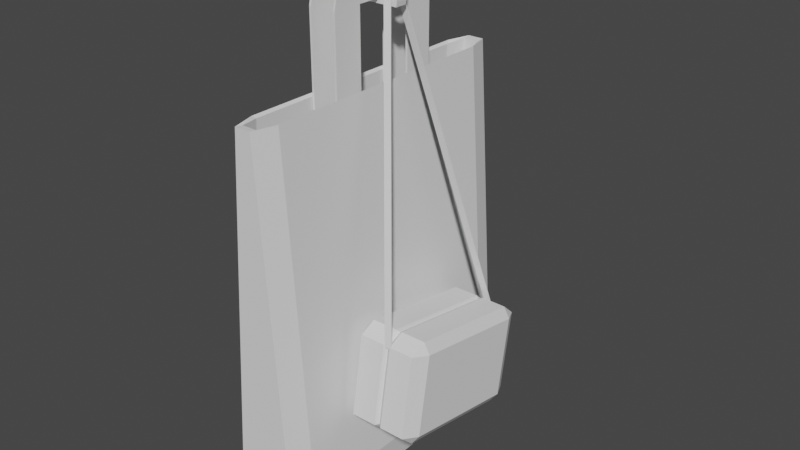 # Source: bags.blend  (saved by Blender 2.81.16; exported with 4.5.12 LTS)
import bpy
from mathutils import Matrix  # noqa: F401  (used for matrix-valued properties, if any)

bpy.ops.wm.read_factory_settings(use_empty=True)
scene = bpy.context.scene
scene.name = 'Scene'

# ---- collections
col_collection = bpy.data.collections.new('Collection'); scene.collection.children.link(col_collection)

# ---- world
world_world = bpy.data.worlds.new('World'); scene.world = world_world
world_world.use_nodes = True; world_world.node_tree.nodes.clear()
_N = world_world.node_tree.nodes; _L = world_world.node_tree.links
n0 = _N.new('ShaderNodeOutputWorld'); n0.name = 'World Output'; n0.location = (300, 300)
n1 = _N.new('ShaderNodeBackground'); n1.name = 'Background'; n1.location = (10, 300)
n1.inputs[0].default_value = (0.05088, 0.05088, 0.05088, 1.0)
_L.new(n1.outputs[0], n0.inputs[0])
n0.is_active_output = True
world_world.color = (0.05088, 0.05088, 0.05088)
world_world.use_sun_shadow = False
world_world.sun_shadow_jitter_overblur = 0.0

# ---- meshes
me_cube_005 = bpy.data.meshes.new('Cube.005')
me_cube_005.from_pydata([(-0.54, -0.54, -1.0), (-0.54, -1.0, -0.54), (-1.0, -0.54, -0.54), (-0.54, -1.0, 0.54), (-0.54, -0.54, 1.0), (-1.0, -0.54, 0.54), (-0.54, 0.54, -1.0), (-1.0, 0.54, -0.54), (-0.54, 1.0, -0.54), (-0.54, 0.54, 1.0), (-0.54, 1.0, 0.54), (-1.0, 0.54, 0.54), (0.6962, -0.3191, -0.8438), (0.8438, -0.3191, -0.6962), (0.54, -1.0, -0.54), (0.54, -0.54, 1.0), (0.54, -1.0, 0.54), (1.0, -0.54, 0.54), (0.6962, 0.3191, -0.8438), (0.54, 1.0, -0.54), (0.8438, 0.3191, -0.6962), (0.54, 0.54, 1.0), (1.0, 0.54, 0.54), (0.54, 1.0, 0.54), (0.54, -0.54, -1.0), (1.0, -0.54, -0.54), (1.0, 0.54, -0.54), (0.54, 0.54, -1.0), (18.99, -0.3191, -0.8517), (19.14, -0.3191, -0.7041), (19.14, 0.3191, -0.7041), (18.99, 0.3191, -0.8517), (18.35, -0.3191, -0.7002), (18.35, 0.3191, -0.7002), (18.2, 0.3191, -0.8478), (18.2, -0.3191, -0.8478), (19.31, 0.3191, -0.1217), (19.31, -0.3191, -0.1217), (18.52, -0.3191, -0.1178), (18.52, 0.3191, -0.1178), (13.85, -3.061, -3.689), (13.85, -1.541, -3.689), (13.85, -1.541, 0.3182), (14.4, -3.061, -3.689), (14.4, -1.541, -3.689), (14.4, -1.541, 0.3182), (13.85, -3.061, -0.6853), (13.85, -1.541, -0.6853), (14.4, -1.541, -0.6853), (14.4, -3.061, -0.6853), (13.85, 1.556, -3.689), (13.85, 1.556, 0.3182), (13.85, 3.075, -3.689), (14.4, 1.556, -3.689), (14.4, 1.556, 0.3182), (14.4, 3.075, -3.689), (13.85, 1.556, -0.6853), (13.85, 3.075, -0.6853), (14.4, 3.075, -0.6853), (14.4, 1.556, -0.6853), (13.85, -3.061, -0.6853), (13.85, -1.541, 0.3182), (13.85, -2.945, -0.3013), (13.85, -2.616, 0.02428), (13.85, -2.123, 0.2418), (14.4, -1.541, 0.3182), (14.4, -3.061, -0.6853), (14.4, -2.123, 0.2418), (14.4, -2.616, 0.02428), (14.4, -2.945, -0.3013), (13.85, 1.556, 0.3182), (13.85, 3.075, -0.6853), (13.85, 2.138, 0.2418), (13.85, 2.63, 0.02428), (13.85, 2.96, -0.3013), (14.4, 3.075, -0.6853), (14.4, 1.556, 0.3182), (14.4, 2.96, -0.3013), (14.4, 2.63, 0.02428), (14.4, 2.138, 0.2418), (2.134, -6.512, -16.23), (2.721, -7.752, -15.19), (1.0, -6.512, -15.24), (6.873, -6.512, -3.187), (8.57, -7.752, -3.187), (2.134, 6.512, -16.23), (1.0, 6.512, -15.24), (2.721, 7.752, -15.19), (8.57, 7.752, -3.187), (6.873, 6.512, -3.187), (19.14, -6.512, -16.23), (20.27, -6.512, -15.24), (18.55, -7.752, -15.19), (12.7, -7.752, -3.187), (14.4, -6.512, -3.187), (19.14, 6.512, -16.23), (18.55, 7.752, -15.19), (20.27, 6.512, -15.24), (14.4, 6.512, -3.187), (12.7, 7.752, -3.187), (2.344, -6.373, -15.96), (2.9, -7.404, -15.11), (1.466, -6.373, -15.19), (7.314, -6.354, -3.276), (8.724, -7.385, -3.218), (2.344, 6.373, -15.96), (1.466, 6.373, -15.19), (2.9, 7.404, -15.11), (8.724, 7.385, -3.218), (7.314, 6.354, -3.276), (18.93, -6.373, -15.96), (19.8, -6.373, -15.19), (18.37, -7.404, -15.11), (12.54, -7.385, -3.218), (13.96, -6.354, -3.276), (18.93, 6.373, -15.96), (18.37, 7.404, -15.11), (19.8, 6.373, -15.19), (13.96, 6.354, -3.276), (12.54, 7.385, -3.218), (7.314, -3.061, -3.689), (7.314, -1.541, -3.689), (7.314, -1.541, 0.3182), (7.863, -3.061, -3.689), (7.863, -1.541, -3.689), (7.863, -1.541, 0.3182), (7.314, -3.061, -0.6853), (7.314, -1.541, -0.6853), (7.863, -1.541, -0.6853), (7.863, -3.061, -0.6853), (7.314, 1.556, -3.689), (7.314, 1.556, 0.3182), (7.314, 3.075, -3.689), (7.863, 1.556, -3.689), (7.863, 1.556, 0.3182), (7.863, 3.075, -3.689), (7.314, 1.556, -0.6853), (7.314, 3.075, -0.6853), (7.863, 3.075, -0.6853), (7.863, 1.556, -0.6853), (7.314, -3.061, -0.6853), (7.314, -1.541, 0.3182), (7.314, -2.945, -0.3013), (7.314, -2.616, 0.02428), (7.314, -2.123, 0.2418), (7.863, -1.541, 0.3182), (7.863, -3.061, -0.6853), (7.863, -2.123, 0.2418), (7.863, -2.616, 0.02428), (7.863, -2.945, -0.3013), (7.314, 1.556, 0.3182), (7.314, 3.075, -0.6853), (7.314, 2.138, 0.2418), (7.314, 2.63, 0.02428), (7.314, 2.96, -0.3013), (7.863, 3.075, -0.6853), (7.863, 1.556, 0.3182), (7.863, 2.96, -0.3013), (7.863, 2.63, 0.02428), (7.863, 2.138, 0.2418), (22.06, -3.521, -13.27), (22.06, -4.207, -12.85), (20.24, -3.435, -12.94), (22.06, -3.521, -10.21), (22.06, -2.662, -9.961), (20.24, -2.748, -10.29), (22.06, 2.662, -13.96), (20.24, 2.748, -13.63), (22.06, 3.521, -13.71), (22.06, 3.521, -10.65), (22.06, 4.207, -11.07), (20.24, 3.435, -10.98), (36.57, -3.521, -13.27), (38.39, -3.435, -12.94), (36.57, -4.207, -12.85), (36.57, -2.662, -9.961), (36.57, -3.521, -10.21), (38.39, -2.748, -10.29), (36.57, 2.662, -13.96), (36.57, 3.521, -13.71), (38.39, 2.748, -13.63), (36.57, 3.521, -10.65), (38.39, 3.435, -10.98), (36.57, 4.207, -11.07), (29.32, 2.56, -13.88), (29.32, 3.386, -13.65), (29.32, 3.386, -10.7), (29.32, 4.047, -11.1), (29.32, -3.386, -13.22), (29.32, -4.047, -12.82), (29.32, -2.56, -10.04), (29.32, -3.386, -10.27), (30.24, 3.521, -13.71), (30.24, 3.521, -10.65), (30.24, -3.521, -13.27), (30.24, -3.521, -10.21), (30.24, 2.662, -13.96), (30.24, 4.207, -11.07), (30.24, -4.207, -12.85), (30.24, -2.662, -9.961), (28.51, 2.662, -13.96), (28.51, 4.207, -11.07), (28.51, -4.207, -12.85), (28.51, -2.662, -9.961), (28.51, 3.521, -13.71), (28.51, 3.521, -10.65), (28.51, -3.521, -13.27), (28.51, -3.521, -10.21), (30.78, -3.499, -10.27), (30.78, 4.152, -11.13), (28.86, -3.499, -10.27), (28.86, 4.152, -11.13), (17.68, -0.3236, -0.5212), (17.56, -0.1223, -0.4577), (17.53, 0.2372, -0.4791), (17.63, 0.4412, -0.5669), (15.7, 0.4428, -0.5683), (15.61, 0.2382, -0.4794), (15.64, -0.1241, -0.4578), (15.76, -0.3254, -0.5226), (30.78, -3.537, -10.27), (30.78, 4.191, -11.13), (28.86, -3.537, -10.27), (28.86, 4.191, -11.13), (17.68, -0.3587, -0.5117), (17.56, -0.137, -0.4411), (17.53, 0.2509, -0.4642), (17.63, 0.4758, -0.5614), (15.7, 0.4758, -0.5614), (15.61, 0.2509, -0.4642), (15.64, -0.137, -0.4411), (15.76, -0.3587, -0.5117)], [], [(14, 16, 3, 1), (26, 22, 17, 25), (21, 9, 4, 15), (2, 5, 11, 7), (8, 10, 23, 19), (0, 1, 2), (3, 4, 5), (6, 7, 8), (9, 10, 11), (24, 25, 14), (15, 16, 17), (27, 19, 26), (21, 22, 23), (6, 0, 2, 7), (1, 3, 5, 2), (4, 9, 11, 5), (10, 8, 7, 11), (27, 6, 8, 19), (9, 21, 23, 10), (22, 26, 19, 23), (32, 29, 37, 38), (21, 15, 17, 22), (16, 14, 25, 17), (0, 24, 14, 1), (15, 4, 3, 16), (6, 27, 24, 0), (12, 13, 25, 24), (20, 18, 27, 26), (18, 12, 24, 27), (13, 20, 26, 25), (28, 31, 30, 29), (34, 33, 30, 31), (35, 34, 31, 28), (32, 35, 28, 29), (13, 12, 35, 32), (12, 18, 34, 35), (18, 20, 33, 34), (20, 13, 32, 33), (39, 38, 37, 36), (33, 32, 38, 39), (30, 33, 39, 36), (29, 30, 36, 37), (45, 42, 61, 65), (76, 70, 51, 54), (41, 44, 43, 40), (43, 49, 46, 40), (41, 47, 48, 44), (48, 59, 53, 55, 58, 75, 77, 78, 79, 76, 54, 45, 65, 67, 68, 69, 66, 49, 43, 44), (42, 51, 70, 72, 73, 74, 71, 57, 52, 50, 56, 47, 41, 40, 46, 60, 62, 63, 64, 61), (52, 55, 53, 50), (57, 71, 75, 58), (53, 59, 56, 50), (52, 57, 58, 55), (42, 45, 54, 51), (47, 56, 59, 48), (65, 61, 64, 67), (67, 64, 63, 68), (68, 63, 62, 69), (69, 62, 60, 66), (70, 76, 79, 72), (72, 79, 78, 73), (73, 78, 77, 74), (74, 77, 75, 71), (49, 66, 60, 46), (92, 93, 84, 81), (97, 98, 94, 91), (87, 88, 99, 96), (82, 83, 89, 86), (80, 81, 82), (85, 86, 87), (90, 91, 92), (95, 96, 97), (85, 80, 82, 86), (81, 84, 83, 82), (88, 87, 86, 89), (95, 85, 87, 96), (98, 97, 96, 99), (90, 95, 97, 91), (93, 92, 91, 94), (80, 90, 92, 81), (85, 95, 90, 80), (112, 101, 104, 113), (117, 111, 114, 118), (107, 116, 119, 108), (102, 106, 109, 103), (100, 102, 101), (105, 107, 106), (110, 112, 111), (115, 117, 116), (105, 106, 102, 100), (101, 102, 103, 104), (108, 109, 106, 107), (115, 116, 107, 105), (118, 119, 116, 117), (110, 111, 117, 115), (113, 114, 111, 112), (100, 101, 112, 110), (105, 100, 110, 115), (83, 84, 104, 103), (88, 89, 109, 108), (98, 99, 119, 118), (93, 94, 114, 113), (89, 83, 103, 109), (84, 93, 113, 104), (99, 88, 108, 119), (94, 98, 118, 114), (125, 122, 141, 145), (156, 150, 131, 134), (121, 124, 123, 120), (123, 129, 126, 120), (121, 127, 128, 124), (128, 139, 133, 135, 138, 155, 157, 158, 159, 156, 134, 125, 145, 147, 148, 149, 146, 129, 123, 124), (122, 131, 150, 152, 153, 154, 151, 137, 132, 130, 136, 127, 121, 120, 126, 140, 142, 143, 144, 141), (132, 135, 133, 130), (137, 151, 155, 138), (133, 139, 136, 130), (132, 137, 138, 135), (122, 125, 134, 131), (127, 136, 139, 128), (145, 141, 144, 147), (147, 144, 143, 148), (148, 143, 142, 149), (149, 142, 140, 146), (150, 156, 159, 152), (152, 159, 158, 153), (153, 158, 157, 154), (154, 157, 155, 151), (129, 146, 140, 126), (202, 207, 163, 161), (180, 182, 177, 173), (205, 169, 164, 203), (162, 165, 171, 167), (192, 197, 183, 179), (160, 161, 162), (163, 164, 165), (166, 167, 168), (169, 170, 171), (172, 173, 174), (175, 176, 177), (178, 179, 180), (181, 182, 183), (166, 160, 162, 167), (161, 163, 165, 162), (164, 169, 171, 165), (170, 168, 167, 171), (200, 166, 168, 204), (193, 181, 183, 197), (182, 180, 179, 183), (172, 178, 180, 173), (181, 175, 177, 182), (176, 174, 173, 177), (194, 172, 174, 198), (203, 164, 163, 207), (196, 178, 172, 194), (200, 184, 188, 206), (199, 190, 191, 195), (206, 188, 189, 202), (205, 186, 187, 201), (196, 184, 185, 192), (204, 201, 187, 185), (193, 186, 190, 199), (198, 195, 191, 189), (174, 176, 195, 198), (181, 193, 199, 175), (178, 196, 192, 179), (175, 199, 195, 176), (184, 196, 194, 188), (188, 194, 198, 189), (186, 193, 197, 187), (185, 187, 197, 192), (168, 170, 201, 204), (169, 205, 201, 170), (160, 206, 202, 161), (166, 200, 206, 160), (190, 203, 207, 191), (184, 200, 204, 185), (186, 205, 203, 190), (189, 191, 207, 202), (210, 219, 212, 208), (209, 215, 216, 211), (216, 215, 214, 217), (212, 219, 218, 213), (217, 214, 213, 218), (222, 220, 224, 231), (221, 223, 228, 227), (228, 229, 226, 227), (224, 225, 230, 231), (229, 230, 225, 226), (209, 211, 223, 221), (210, 208, 220, 222), (216, 217, 229, 228), (214, 215, 227, 226), (212, 213, 225, 224), (218, 219, 231, 230), (217, 218, 230, 229), (213, 214, 226, 225), (219, 210, 222, 231), (208, 212, 224, 220), (215, 209, 221, 227), (211, 216, 228, 223)])
_uv = me_cube_005.uv_layers.new(name='UVMap')
_uv.uv.foreach_set('vector', [0.4325, 0.8075, 0.5675, 0.8075, 0.5675, 0.9425, 0.4325, 0.9425, 0.4325, 0.5575, 0.5675, 0.5575, 0.5675, 0.6925, 0.4325, 0.6925, 0.6825, 0.5575, 0.8175, 0.5575, 0.8175, 0.6925, 0.6825, 0.6925, 0.4325, 0.0575, 0.5675, 0.0575, 0.5675, 0.1925, 0.4325, 0.1925, 0.4325, 0.3075, 0.5675, 0.3075, 0.5675, 0.4425, 0.4325, 0.4425, 0.1825, 0.6925, 0.1825, 0.75, 0.125, 0.6925, 0.5675, 0.9425, 0.625, 0.9425, 0.5675, 1.0, 0.1825, 0.5575, 0.125, 0.5575, 0.1825, 0.5, 0.8175, 0.5575, 0.8175, 0.5, 0.875, 0.5575, 0.3175, 0.6925, 0.375, 0.6925, 0.3175, 0.75, 0.6825, 0.6925, 0.6825, 0.75, 0.625, 0.6925, 0.3175, 0.5575, 0.3175, 0.5, 0.375, 0.5575, 0.6825, 0.5575, 0.625, 0.5575, 0.6825, 0.5, 0.1825, 0.5575, 0.1825, 0.6925, 0.125, 0.6925, 0.125, 0.5575, 0.4325, 0.9425, 0.5675, 0.9425, 0.5675, 1.0, 0.4325, 1.0, 0.8175, 0.6925, 0.8175, 0.5575, 0.875, 0.5575, 0.875, 0.6925, 0.5675, 0.3075, 0.4325, 0.3075, 0.4325, 0.1925, 0.5675, 0.1925, 0.3175, 0.5575, 0.1825, 0.5575, 0.1825, 0.5, 0.3175, 0.5, 0.8175, 0.5575, 0.6825, 0.5575, 0.6825, 0.5, 0.8175, 0.5, 0.5675, 0.5575, 0.4325, 0.5575, 0.4325, 0.4425, 0.5675, 0.4425, 0.3935, 0.6649, 0.3935, 0.6649, 0.3935, 0.6649, 0.3935, 0.6649, 0.6825, 0.5575, 0.6825, 0.6925, 0.5675, 0.6925, 0.5675, 0.5575, 0.5675, 0.8075, 0.4325, 0.8075, 0.4325, 0.6925, 0.5675, 0.6925, 0.1825, 0.6925, 0.3175, 0.6925, 0.3175, 0.75, 0.1825, 0.75, 0.6825, 0.6925, 0.8175, 0.6925, 0.8175, 0.75, 0.6825, 0.75, 0.1825, 0.5575, 0.3175, 0.5575, 0.3175, 0.6925, 0.1825, 0.6925, 0.3565, 0.6649, 0.3935, 0.6649, 0.4325, 0.6925, 0.3175, 0.6925, 0.3935, 0.5851, 0.3565, 0.5851, 0.3175, 0.5575, 0.4325, 0.5575, 0.3565, 0.5851, 0.3565, 0.6649, 0.3175, 0.6925, 0.3175, 0.5575, 0.3935, 0.6649, 0.3935, 0.5851, 0.4325, 0.5575, 0.4325, 0.6925, 0.3565, 0.6649, 0.3565, 0.5851, 0.3935, 0.5851, 0.3935, 0.6649, 0.3565, 0.5851, 0.3935, 0.5851, 0.3935, 0.5851, 0.3565, 0.5851, 0.3565, 0.6649, 0.3565, 0.5851, 0.3565, 0.5851, 0.3565, 0.6649, 0.3935, 0.6649, 0.3565, 0.6649, 0.3565, 0.6649, 0.3935, 0.6649, 0.3935, 0.6649, 0.3565, 0.6649, 0.3565, 0.6649, 0.3935, 0.6649, 0.3565, 0.6649, 0.3565, 0.5851, 0.3565, 0.5851, 0.3565, 0.6649, 0.3565, 0.5851, 0.3935, 0.5851, 0.3935, 0.5851, 0.3565, 0.5851, 0.3935, 0.5851, 0.3935, 0.6649, 0.3935, 0.6649, 0.3935, 0.5851, 0.3935, 0.5851, 0.3935, 0.6649, 0.3935, 0.6649, 0.3935, 0.5851, 0.3935, 0.5851, 0.3935, 0.6649, 0.3935, 0.6649, 0.3935, 0.5851, 0.3935, 0.5851, 0.3935, 0.5851, 0.3935, 0.5851, 0.3935, 0.5851, 0.3935, 0.6649, 0.3935, 0.5851, 0.3935, 0.5851, 0.3935, 0.6649, 0.625, 0.5, 0.875, 0.5, 0.875, 0.5, 0.625, 0.5, 0.625, 0.75, 0.875, 0.75, 0.875, 0.75, 0.625, 0.75, 0.125, 0.5, 0.375, 0.5, 0.375, 0.75, 0.125, 0.75, 0.375, 0.75, 0.5, 0.75, 0.5, 1.0, 0.375, 1.0, 0.375, 0.25, 0.5, 0.25, 0.5, 0.5, 0.375, 0.5, 0.5, 0.5, 0.5, 0.75, 0.375, 0.75, 0.375, 0.5, 0.5, 0.5, 0.5, 0.5, 0.5478, 0.519, 0.5884, 0.5732, 0.6155, 0.6543, 0.625, 0.75, 0.625, 0.75, 0.625, 0.5, 0.625, 0.5, 0.6155, 0.5957, 0.5884, 0.6768, 0.5478, 0.731, 0.5, 0.75, 0.5, 0.75, 0.375, 0.75, 0.375, 0.5, 0.875, 0.5, 0.625, 0.0, 0.625, 0.0, 0.6155, 0.09567, 0.5884, 0.1768, 0.5478, 0.231, 0.5, 0.25, 0.5, 0.25, 0.375, 0.25, 0.375, 0.0, 0.5, 0.0, 0.5, 0.25, 0.375, 0.25, 0.375, 0.0, 0.5, 0.0, 0.5, 0.0, 0.5478, 0.01903, 0.5884, 0.07322, 0.6155, 0.1543, 0.625, 0.25, 0.125, 0.5, 0.375, 0.5, 0.375, 0.75, 0.125, 0.75, 0.5, 0.25, 0.5, 0.25, 0.5, 0.5, 0.5, 0.5, 0.375, 0.75, 0.5, 0.75, 0.5, 1.0, 0.375, 1.0, 0.375, 0.25, 0.5, 0.25, 0.5, 0.5, 0.375, 0.5, 0.875, 0.5, 0.625, 0.5, 0.625, 0.75, 0.875, 0.75, 0.5, 0.25, 0.5, 0.0, 0.5, 0.75, 0.5, 0.5, 0.625, 0.5, 0.875, 0.5, 0.875, 0.5957, 0.625, 0.5957, 0.625, 0.5957, 0.875, 0.5957, 0.875, 0.75, 0.625, 0.75, 0.625, 0.75, 0.625, 1.0, 0.5478, 1.0, 0.5478, 0.75, 0.5478, 0.75, 0.5478, 1.0, 0.5, 1.0, 0.5, 0.75, 0.875, 0.75, 0.625, 0.75, 0.625, 0.6543, 0.875, 0.6543, 0.875, 0.6543, 0.625, 0.6543, 0.625, 0.5, 0.875, 0.5, 0.625, 0.25, 0.625, 0.5, 0.5478, 0.5, 0.5478, 0.25, 0.5478, 0.25, 0.5478, 0.5, 0.5, 0.5, 0.5, 0.25, 0.5, 0.75, 0.5, 0.75, 0.5, 1.0, 0.5, 1.0, 0.395, 0.7734, 0.625, 0.8064, 0.625, 0.9436, 0.395, 0.9766, 0.3941, 0.52, 0.625, 0.52, 0.625, 0.73, 0.3941, 0.73, 0.395, 0.2734, 0.625, 0.3064, 0.625, 0.4436, 0.395, 0.4766, 0.3941, 0.02, 0.625, 0.02, 0.625, 0.23, 0.3941, 0.23, 0.145, 0.73, 0.1522, 0.75, 0.125, 0.73, 0.145, 0.52, 0.125, 0.52, 0.1522, 0.5, 0.355, 0.73, 0.375, 0.73, 0.3478, 0.75, 0.355, 0.52, 0.3478, 0.5, 0.375, 0.52, 0.145, 0.52, 0.145, 0.73, 0.125, 0.73, 0.125, 0.52, 0.395, 0.9766, 0.625, 0.9436, 0.625, 1.0, 0.3941, 1.0, 0.625, 0.3064, 0.395, 0.2734, 0.3941, 0.23, 0.625, 0.23, 0.355, 0.52, 0.145, 0.52, 0.1522, 0.5, 0.3478, 0.5, 0.625, 0.52, 0.3941, 0.52, 0.395, 0.4766, 0.625, 0.4436, 0.355, 0.73, 0.355, 0.52, 0.3941, 0.52, 0.3941, 0.73, 0.625, 0.8064, 0.395, 0.7734, 0.3941, 0.73, 0.625, 0.73, 0.145, 0.73, 0.355, 0.73, 0.3478, 0.75, 0.1522, 0.75, 0.145, 0.52, 0.355, 0.52, 0.355, 0.73, 0.145, 0.73, 0.395, 0.7734, 0.395, 0.9766, 0.625, 0.9436, 0.625, 0.8064, 0.3941, 0.52, 0.3941, 0.73, 0.625, 0.73, 0.625, 0.52, 0.395, 0.2734, 0.395, 0.4766, 0.625, 0.4436, 0.625, 0.3064, 0.3941, 0.02, 0.3941, 0.23, 0.625, 0.23, 0.625, 0.02, 0.145, 0.73, 0.125, 0.73, 0.1522, 0.75, 0.145, 0.52, 0.1522, 0.5, 0.125, 0.52, 0.355, 0.73, 0.3478, 0.75, 0.375, 0.73, 0.355, 0.52, 0.375, 0.52, 0.3478, 0.5, 0.145, 0.52, 0.125, 0.52, 0.125, 0.73, 0.145, 0.73, 0.395, 0.9766, 0.3941, 1.0, 0.625, 1.0, 0.625, 0.9436, 0.625, 0.3064, 0.625, 0.23, 0.3941, 0.23, 0.395, 0.2734, 0.355, 0.52, 0.3478, 0.5, 0.1522, 0.5, 0.145, 0.52, 0.625, 0.52, 0.625, 0.4436, 0.395, 0.4766, 0.3941, 0.52, 0.355, 0.73, 0.3941, 0.73, 0.3941, 0.52, 0.355, 0.52, 0.625, 0.8064, 0.625, 0.73, 0.3941, 0.73, 0.395, 0.7734, 0.145, 0.73, 0.1522, 0.75, 0.3478, 0.75, 0.355, 0.73, 0.145, 0.52, 0.145, 0.73, 0.355, 0.73, 0.355, 0.52, 0.625, 1.0, 0.625, 0.9436, 0.625, 0.9436, 0.625, 1.0, 0.625, 0.3064, 0.625, 0.23, 0.625, 0.23, 0.625, 0.3064, 0.625, 0.52, 0.625, 0.4436, 0.625, 0.4436, 0.625, 0.52, 0.625, 0.8064, 0.625, 0.73, 0.625, 0.73, 0.625, 0.8064, 0.625, 0.23, 0.625, 0.02, 0.625, 0.02, 0.625, 0.23, 0.625, 0.9436, 0.625, 0.8064, 0.625, 0.8064, 0.625, 0.9436, 0.625, 0.4436, 0.625, 0.3064, 0.625, 0.3064, 0.625, 0.4436, 0.625, 0.73, 0.625, 0.52, 0.625, 0.52, 0.625, 0.73, 0.625, 0.5, 0.875, 0.5, 0.875, 0.5, 0.625, 0.5, 0.625, 0.75, 0.875, 0.75, 0.875, 0.75, 0.625, 0.75, 0.125, 0.5, 0.375, 0.5, 0.375, 0.75, 0.125, 0.75, 0.375, 0.75, 0.5, 0.75, 0.5, 1.0, 0.375, 1.0, 0.375, 0.25, 0.5, 0.25, 0.5, 0.5, 0.375, 0.5, 0.5, 0.5, 0.5, 0.75, 0.375, 0.75, 0.375, 0.5, 0.5, 0.5, 0.5, 0.5, 0.5478, 0.519, 0.5884, 0.5732, 0.6155, 0.6543, 0.625, 0.75, 0.625, 0.75, 0.625, 0.5, 0.625, 0.5, 0.6155, 0.5957, 0.5884, 0.6768, 0.5478, 0.731, 0.5, 0.75, 0.5, 0.75, 0.375, 0.75, 0.375, 0.5, 0.875, 0.5, 0.625, 0.0, 0.625, 0.0, 0.6155, 0.09567, 0.5884, 0.1768, 0.5478, 0.231, 0.5, 0.25, 0.5, 0.25, 0.375, 0.25, 0.375, 0.0, 0.5, 0.0, 0.5, 0.25, 0.375, 0.25, 0.375, 0.0, 0.5, 0.0, 0.5, 0.0, 0.5478, 0.01903, 0.5884, 0.07322, 0.6155, 0.1543, 0.625, 0.25, 0.125, 0.5, 0.375, 0.5, 0.375, 0.75, 0.125, 0.75, 0.5, 0.25, 0.5, 0.25, 0.5, 0.5, 0.5, 0.5, 0.375, 0.75, 0.5, 0.75, 0.5, 1.0, 0.375, 1.0, 0.375, 0.25, 0.5, 0.25, 0.5, 0.5, 0.375, 0.5, 0.875, 0.5, 0.625, 0.5, 0.625, 0.75, 0.875, 0.75, 0.5, 0.25, 0.5, 0.0, 0.5, 0.75, 0.5, 0.5, 0.625, 0.5, 0.875, 0.5, 0.875, 0.5957, 0.625, 0.5957, 0.625, 0.5957, 0.875, 0.5957, 0.875, 0.75, 0.625, 0.75, 0.625, 0.75, 0.625, 1.0, 0.5478, 1.0, 0.5478, 0.75, 0.5478, 0.75, 0.5478, 1.0, 0.5, 1.0, 0.5, 0.75, 0.875, 0.75, 0.625, 0.75, 0.625, 0.6543, 0.875, 0.6543, 0.875, 0.6543, 0.625, 0.6543, 0.625, 0.5, 0.875, 0.5, 0.625, 0.25, 0.625, 0.5, 0.5478, 0.5, 0.5478, 0.25, 0.5478, 0.25, 0.5478, 0.5, 0.5, 0.5, 0.5, 0.25, 0.5, 0.75, 0.5, 0.75, 0.5, 1.0, 0.5, 1.0, 0.4, 0.925, 0.6, 0.925, 0.6, 0.975, 0.4, 0.975, 0.4, 0.525, 0.6, 0.525, 0.6, 0.725, 0.4, 0.725, 0.8, 0.525, 0.85, 0.525, 0.85, 0.725, 0.8, 0.725, 0.4, 0.025, 0.6, 0.025, 0.6, 0.225, 0.4, 0.225, 0.4, 0.425, 0.6, 0.425, 0.6, 0.475, 0.4, 0.475, 0.15, 0.725, 0.15, 0.75, 0.125, 0.725, 0.6, 0.975, 0.625, 0.975, 0.6, 1.0, 0.15, 0.525, 0.125, 0.525, 0.15, 0.5, 0.85, 0.525, 0.85, 0.5, 0.875, 0.525, 0.35, 0.725, 0.375, 0.725, 0.35, 0.75, 0.65, 0.725, 0.65, 0.75, 0.625, 0.725, 0.35, 0.525, 0.35, 0.5, 0.375, 0.525, 0.65, 0.525, 0.625, 0.525, 0.65, 0.5, 0.15, 0.525, 0.15, 0.725, 0.125, 0.725, 0.125, 0.525, 0.4, 0.975, 0.6, 0.975, 0.6, 1.0, 0.4, 1.0, 0.85, 0.725, 0.85, 0.525, 0.875, 0.525, 0.875, 0.725, 0.6, 0.275, 0.4, 0.275, 0.4, 0.225, 0.6, 0.225, 0.2, 0.525, 0.15, 0.525, 0.15, 0.5, 0.2, 0.5, 0.7, 0.525, 0.65, 0.525, 0.65, 0.5, 0.7, 0.5, 0.6, 0.525, 0.4, 0.525, 0.4, 0.475, 0.6, 0.475, 0.35, 0.725, 0.35, 0.525, 0.4, 0.525, 0.4, 0.725, 0.65, 0.525, 0.65, 0.725, 0.6, 0.725, 0.6, 0.525, 0.6, 0.775, 0.4, 0.775, 0.4, 0.725, 0.6, 0.725, 0.3, 0.725, 0.35, 0.725, 0.35, 0.75, 0.3, 0.75, 0.8, 0.725, 0.85, 0.725, 0.85, 0.75, 0.8, 0.75, 0.3, 0.525, 0.35, 0.525, 0.35, 0.725, 0.3, 0.725, 0.2, 0.525, 0.25, 0.525, 0.25, 0.725, 0.2, 0.725, 0.7, 0.725, 0.75, 0.725, 0.75, 0.75, 0.7, 0.75, 0.2, 0.725, 0.25, 0.725, 0.25, 0.75, 0.2, 0.75, 0.8, 0.525, 0.75, 0.525, 0.75, 0.5, 0.8, 0.5, 0.3, 0.525, 0.25, 0.525, 0.25, 0.5, 0.3, 0.5, 0.4, 0.325, 0.6, 0.325, 0.6, 0.375, 0.4, 0.375, 0.7, 0.525, 0.75, 0.525, 0.75, 0.725, 0.7, 0.725, 0.4, 0.825, 0.6, 0.825, 0.6, 0.875, 0.4, 0.875, 0.4, 0.775, 0.6, 0.775, 0.6, 0.825, 0.4, 0.825, 0.65, 0.525, 0.7, 0.525, 0.7, 0.725, 0.65, 0.725, 0.35, 0.525, 0.3, 0.525, 0.3, 0.5, 0.35, 0.5, 0.65, 0.725, 0.7, 0.725, 0.7, 0.75, 0.65, 0.75, 0.25, 0.525, 0.3, 0.525, 0.3, 0.725, 0.25, 0.725, 0.25, 0.725, 0.3, 0.725, 0.3, 0.75, 0.25, 0.75, 0.75, 0.525, 0.7, 0.525, 0.7, 0.5, 0.75, 0.5, 0.4, 0.375, 0.6, 0.375, 0.6, 0.425, 0.4, 0.425, 0.4, 0.275, 0.6, 0.275, 0.6, 0.325, 0.4, 0.325, 0.85, 0.525, 0.8, 0.525, 0.8, 0.5, 0.85, 0.5, 0.15, 0.725, 0.2, 0.725, 0.2, 0.75, 0.15, 0.75, 0.15, 0.525, 0.2, 0.525, 0.2, 0.725, 0.15, 0.725, 0.75, 0.725, 0.8, 0.725, 0.8, 0.75, 0.75, 0.75, 0.25, 0.525, 0.2, 0.525, 0.2, 0.5, 0.25, 0.5, 0.75, 0.525, 0.8, 0.525, 0.8, 0.725, 0.75, 0.725, 0.4, 0.875, 0.6, 0.875, 0.6, 0.925, 0.4, 0.925, 0.375, 0.75, 0.5975, 0.75, 0.5975, 1.0, 0.375, 1.0, 0.375, 0.25, 0.5985, 0.02655, 0.5985, 0.7235, 0.375, 0.5, 0.5985, 0.7235, 0.5985, 0.02655, 0.6065, 0.01854, 0.6065, 0.5926, 0.5975, 1.0, 0.5975, 0.75, 0.5994, 0.75, 0.5994, 0.9984, 0.6065, 0.5926, 0.6065, 0.01854, 0.6188, 0.006198, 0.6188, 0.3285, 0.375, 0.75, 0.375, 1.0, 0.5975, 1.0, 0.5975, 0.75, 0.375, 0.25, 0.375, 0.5, 0.5985, 0.7235, 0.5985, 0.02655, 0.5985, 0.7235, 0.6065, 0.5926, 0.6065, 0.01854, 0.5985, 0.02655, 0.5975, 1.0, 0.5994, 0.9984, 0.5994, 0.75, 0.5975, 0.75, 0.6065, 0.5926, 0.6188, 0.3285, 0.6188, 0.006198, 0.6065, 0.01854, 0.375, 0.25, 0.375, 0.5, 0.375, 0.5, 0.375, 0.25, 0.375, 0.75, 0.375, 1.0, 0.375, 1.0, 0.375, 0.75, 0.5985, 0.7235, 0.6065, 0.5926, 0.6065, 0.5926, 0.5985, 0.7235, 0.6065, 0.01854, 0.5985, 0.02655, 0.5985, 0.02655, 0.6065, 0.01854, 0.5975, 1.0, 0.5994, 0.9984, 0.5994, 0.9984, 0.5975, 1.0, 0.5994, 0.75, 0.5975, 0.75, 0.5975, 0.75, 0.5994, 0.75, 0.6065, 0.5926, 0.6188, 0.3285, 0.6188, 0.3285, 0.6065, 0.5926, 0.6188, 0.006198, 0.6065, 0.01854, 0.6065, 0.01854, 0.6188, 0.006198, 0.5975, 0.75, 0.375, 0.75, 0.375, 0.75, 0.5975, 0.75, 0.375, 1.0, 0.5975, 1.0, 0.5975, 1.0, 0.375, 1.0, 0.5985, 0.02655, 0.375, 0.25, 0.375, 0.25, 0.5985, 0.02655, 0.375, 0.5, 0.5985, 0.7235, 0.5985, 0.7235, 0.375, 0.5])
me_cube_005.use_remesh_fix_poles = True
me_cube_005.use_remesh_preserve_attributes = False
me_cube_005.use_mirror_vertex_groups = False
me_cube_005.update()

# ---- objects
ob_cube_003 = bpy.data.objects.new('Cube.003', me_cube_005)

# ---- transforms, parenting, visibility, modifiers, constraints
ob_cube_003.location = (-0.705, 0.0, 8.129)
ob_cube_003.scale = (0.06629, 0.3274, 0.4991)
ob_cube_003.lineart.crease_threshold = 0.0

# ---- collection membership
col_collection.objects.link(ob_cube_003)

# ---- scene / render settings (as saved in the file)
scene.frame_start = 1; scene.frame_end = 250; scene.frame_set(1)
scene.render.engine = 'BLENDER_EEVEE_NEXT'
scene.cycles.use_denoising = False
scene.cycles.samples = 128
scene.cycles.sampling_pattern = 'TABULATED_SOBOL'
scene.cycles.use_adaptive_sampling = False
scene.cycles.use_light_tree = False
scene.view_settings.view_transform = 'Filmic'
bpy.context.view_layer.update()

# ---- added for rendering (the .blend has no active camera and no usable light): camera, sun
cam_auto = bpy.data.cameras.new('AutoCamera')
cam_auto.lens = 50.0
cam_auto.sensor_width = 36.0
cam_auto.clip_end = 1000.0
ob_auto_camera = bpy.data.objects.new('AutoCamera', cam_auto)
scene.collection.objects.link(ob_auto_camera)
ob_auto_camera.location = (10.0859, -11.4619, 11.9687)
ob_auto_camera.rotation_euler = (1.09748, -7.21219e-08, 0.694738)
scene.camera = ob_auto_camera
light_auto_sun = bpy.data.lights.new('AutoSun', 'SUN')
light_auto_sun.energy = 3.0
light_auto_sun.angle = 0.0523599
ob_auto_sun = bpy.data.objects.new('AutoSun', light_auto_sun)
scene.collection.objects.link(ob_auto_sun)
ob_auto_sun.rotation_euler = (0.872665, 0.174533, 0.523599)
bpy.context.view_layer.update()
